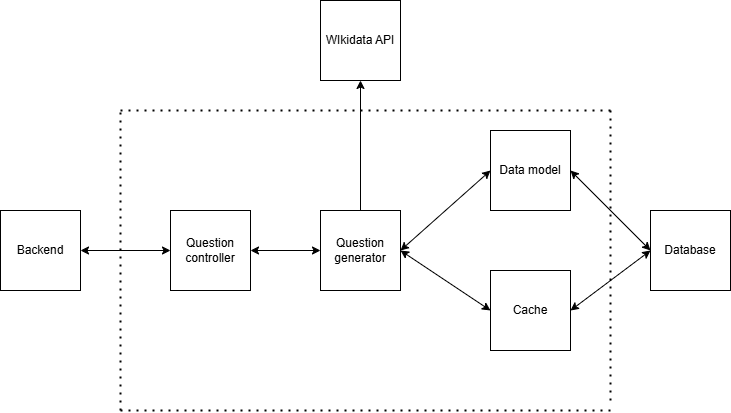

The diagram above was exported from draw.io. Its source (the exported page's mxGraphModel, read from the mxfile embedded in the PNG):
<mxGraphModel dx="1418" dy="794" grid="1" gridSize="10" guides="1" tooltips="1" connect="1" arrows="1" fold="1" page="1" pageScale="1" pageWidth="827" pageHeight="1169" math="0" shadow="0">
  <root>
    <mxCell id="0" />
    <mxCell id="1" parent="0" />
    <mxCell id="2xQnz0BO2jsj2VkUnjic-1" value="Backend" style="whiteSpace=wrap;html=1;aspect=fixed;" vertex="1" parent="1">
      <mxGeometry x="80" y="360" width="80" height="80" as="geometry" />
    </mxCell>
    <mxCell id="2xQnz0BO2jsj2VkUnjic-2" value="" style="endArrow=classic;startArrow=classic;html=1;rounded=0;exitX=1;exitY=0.5;exitDx=0;exitDy=0;entryX=0;entryY=0.5;entryDx=0;entryDy=0;" edge="1" parent="1" source="2xQnz0BO2jsj2VkUnjic-1" target="2xQnz0BO2jsj2VkUnjic-3">
      <mxGeometry width="50" height="50" relative="1" as="geometry">
        <mxPoint x="210" y="410" as="sourcePoint" />
        <mxPoint x="240" y="400" as="targetPoint" />
      </mxGeometry>
    </mxCell>
    <mxCell id="2xQnz0BO2jsj2VkUnjic-3" value="Question controller" style="whiteSpace=wrap;html=1;aspect=fixed;" vertex="1" parent="1">
      <mxGeometry x="250" y="360" width="80" height="80" as="geometry" />
    </mxCell>
    <mxCell id="2xQnz0BO2jsj2VkUnjic-4" value="" style="endArrow=classic;startArrow=classic;html=1;rounded=0;exitX=1;exitY=0.5;exitDx=0;exitDy=0;" edge="1" parent="1" source="2xQnz0BO2jsj2VkUnjic-3">
      <mxGeometry width="50" height="50" relative="1" as="geometry">
        <mxPoint x="380" y="450" as="sourcePoint" />
        <mxPoint x="400" y="400" as="targetPoint" />
      </mxGeometry>
    </mxCell>
    <mxCell id="2xQnz0BO2jsj2VkUnjic-5" value="Question generator" style="whiteSpace=wrap;html=1;aspect=fixed;" vertex="1" parent="1">
      <mxGeometry x="400" y="360" width="80" height="80" as="geometry" />
    </mxCell>
    <mxCell id="2xQnz0BO2jsj2VkUnjic-7" value="" style="endArrow=classic;html=1;rounded=0;exitX=0.5;exitY=0;exitDx=0;exitDy=0;entryX=0.5;entryY=1;entryDx=0;entryDy=0;" edge="1" parent="1" source="2xQnz0BO2jsj2VkUnjic-5" target="2xQnz0BO2jsj2VkUnjic-8">
      <mxGeometry width="50" height="50" relative="1" as="geometry">
        <mxPoint x="340" y="300" as="sourcePoint" />
        <mxPoint x="440" y="200" as="targetPoint" />
      </mxGeometry>
    </mxCell>
    <mxCell id="2xQnz0BO2jsj2VkUnjic-8" value="WIkidata API" style="whiteSpace=wrap;html=1;aspect=fixed;" vertex="1" parent="1">
      <mxGeometry x="400" y="150" width="80" height="80" as="geometry" />
    </mxCell>
    <mxCell id="2xQnz0BO2jsj2VkUnjic-9" value="" style="endArrow=classic;startArrow=classic;html=1;rounded=0;exitX=1;exitY=0.5;exitDx=0;exitDy=0;entryX=0;entryY=0.5;entryDx=0;entryDy=0;" edge="1" parent="1" source="2xQnz0BO2jsj2VkUnjic-5" target="2xQnz0BO2jsj2VkUnjic-10">
      <mxGeometry width="50" height="50" relative="1" as="geometry">
        <mxPoint x="560" y="390" as="sourcePoint" />
        <mxPoint x="580" y="320" as="targetPoint" />
      </mxGeometry>
    </mxCell>
    <mxCell id="2xQnz0BO2jsj2VkUnjic-10" value="Data model" style="whiteSpace=wrap;html=1;aspect=fixed;" vertex="1" parent="1">
      <mxGeometry x="570" y="280" width="80" height="80" as="geometry" />
    </mxCell>
    <mxCell id="2xQnz0BO2jsj2VkUnjic-12" value="" style="endArrow=classic;startArrow=classic;html=1;rounded=0;exitX=1;exitY=0.5;exitDx=0;exitDy=0;entryX=0;entryY=0.5;entryDx=0;entryDy=0;" edge="1" parent="1" source="2xQnz0BO2jsj2VkUnjic-5" target="2xQnz0BO2jsj2VkUnjic-13">
      <mxGeometry width="50" height="50" relative="1" as="geometry">
        <mxPoint x="570" y="480" as="sourcePoint" />
        <mxPoint x="550" y="450" as="targetPoint" />
      </mxGeometry>
    </mxCell>
    <mxCell id="2xQnz0BO2jsj2VkUnjic-13" value="Cache" style="whiteSpace=wrap;html=1;aspect=fixed;" vertex="1" parent="1">
      <mxGeometry x="570" y="420" width="80" height="80" as="geometry" />
    </mxCell>
    <mxCell id="2xQnz0BO2jsj2VkUnjic-14" value="" style="endArrow=classic;startArrow=classic;html=1;rounded=0;exitX=1;exitY=0.5;exitDx=0;exitDy=0;entryX=0;entryY=0.5;entryDx=0;entryDy=0;" edge="1" parent="1" source="2xQnz0BO2jsj2VkUnjic-10" target="2xQnz0BO2jsj2VkUnjic-16">
      <mxGeometry width="50" height="50" relative="1" as="geometry">
        <mxPoint x="710" y="340" as="sourcePoint" />
        <mxPoint x="720" y="400" as="targetPoint" />
      </mxGeometry>
    </mxCell>
    <mxCell id="2xQnz0BO2jsj2VkUnjic-15" value="" style="endArrow=classic;startArrow=classic;html=1;rounded=0;exitX=1;exitY=0.5;exitDx=0;exitDy=0;entryX=0;entryY=0.5;entryDx=0;entryDy=0;" edge="1" parent="1" source="2xQnz0BO2jsj2VkUnjic-13" target="2xQnz0BO2jsj2VkUnjic-16">
      <mxGeometry width="50" height="50" relative="1" as="geometry">
        <mxPoint x="680" y="480" as="sourcePoint" />
        <mxPoint x="720" y="400" as="targetPoint" />
      </mxGeometry>
    </mxCell>
    <mxCell id="2xQnz0BO2jsj2VkUnjic-16" value="Database" style="whiteSpace=wrap;html=1;aspect=fixed;" vertex="1" parent="1">
      <mxGeometry x="730" y="360" width="80" height="80" as="geometry" />
    </mxCell>
    <mxCell id="2xQnz0BO2jsj2VkUnjic-18" value="" style="endArrow=none;dashed=1;html=1;dashPattern=1 3;strokeWidth=2;rounded=0;" edge="1" parent="1">
      <mxGeometry width="50" height="50" relative="1" as="geometry">
        <mxPoint x="200" y="260" as="sourcePoint" />
        <mxPoint x="690" y="260" as="targetPoint" />
      </mxGeometry>
    </mxCell>
    <mxCell id="2xQnz0BO2jsj2VkUnjic-19" value="" style="endArrow=none;dashed=1;html=1;dashPattern=1 3;strokeWidth=2;rounded=0;" edge="1" parent="1">
      <mxGeometry width="50" height="50" relative="1" as="geometry">
        <mxPoint x="200" y="560" as="sourcePoint" />
        <mxPoint x="200" y="260" as="targetPoint" />
      </mxGeometry>
    </mxCell>
    <mxCell id="2xQnz0BO2jsj2VkUnjic-20" value="" style="endArrow=none;dashed=1;html=1;dashPattern=1 3;strokeWidth=2;rounded=0;" edge="1" parent="1">
      <mxGeometry width="50" height="50" relative="1" as="geometry">
        <mxPoint x="690" y="550" as="sourcePoint" />
        <mxPoint x="690" y="260" as="targetPoint" />
      </mxGeometry>
    </mxCell>
    <mxCell id="2xQnz0BO2jsj2VkUnjic-21" value="" style="endArrow=none;dashed=1;html=1;dashPattern=1 3;strokeWidth=2;rounded=0;" edge="1" parent="1">
      <mxGeometry width="50" height="50" relative="1" as="geometry">
        <mxPoint x="200" y="560" as="sourcePoint" />
        <mxPoint x="690" y="560" as="targetPoint" />
      </mxGeometry>
    </mxCell>
  </root>
</mxGraphModel>